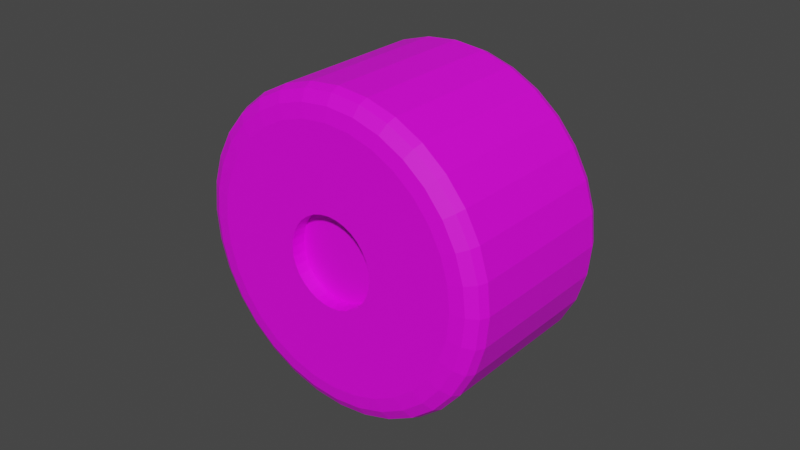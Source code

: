 # Source: WHEEL.blend  (saved by Blender 2.93.20; exported with 4.5.12 LTS)
import bpy
from mathutils import Matrix  # noqa: F401  (used for matrix-valued properties, if any)

bpy.ops.wm.read_factory_settings(use_empty=True)
scene = bpy.context.scene
scene.name = 'Scene'

# ---- collections
col_collection = bpy.data.collections.new('Collection'); scene.collection.children.link(col_collection)

# ---- images (referenced by path relative to the original .blend; pixels are not part of the script)
import os
ASSET_DIR = os.environ.get("B2B_ASSET_DIR", "")  # directory of the original .blend (textures are referenced by path, not embedded)
HERE = os.path.dirname(os.path.abspath(__file__))  # packed textures are extracted next to this script under _unpacked/

def load_image(name, relpath, width, height, colorspace="sRGB"):
    """Load a texture the original file referenced (path relative to the .blend, or extracted next to this script)."""
    p = next((c for c in (os.path.join(HERE, relpath), os.path.join(ASSET_DIR, relpath)) if relpath and os.path.exists(c)), "")
    if p:
        img = bpy.data.images.load(p, check_existing=True)
        img.name = name
    else:  # same state as the original file: an image datablock whose file is absent (Cycles renders it pink)
        img = bpy.data.images.new(name, width, height)
        img.source = "FILE"
        img.filepath = "//" + (relpath or name)
    img.colorspace_settings.name = colorspace
    return img
img_wheel_material_jpg = load_image('wheel_material.jpg', 'wheel_material.jpg', 1024, 1024, 'sRGB')

# ---- materials (node trees are filled in below, after node groups)
mat_yellow = bpy.data.materials.new('yellow')
mat_yellow.use_transparent_shadow = False

# ---- material node trees
mat_yellow.use_nodes = True; mat_yellow.node_tree.nodes.clear()
_N = mat_yellow.node_tree.nodes; _L = mat_yellow.node_tree.links
n0 = _N.new('ShaderNodeBsdfPrincipled'); n0.name = 'Principled BSDF'; n0.location = (10, 300)
n0.distribution = 'GGX'
n0.subsurface_method = 'BURLEY'
n0.inputs[3].default_value = 1.45
n0.inputs[27].default_value = (0.0, 0.0, 0.0, 1.0)
n0.inputs[28].default_value = 1.0
n1 = _N.new('ShaderNodeOutputMaterial'); n1.name = 'Material Output'; n1.location = (300, 300)
n2 = _N.new('ShaderNodeTexImage'); n2.name = 'Image Texture'; n2.location = (-280, 280)
n2.image = img_wheel_material_jpg
_L.new(n0.outputs[0], n1.inputs[0])
_L.new(n2.outputs[0], n0.inputs[0])
n1.is_active_output = True

# ---- world
world_world = bpy.data.worlds.new('World'); scene.world = world_world
world_world.use_nodes = True; world_world.node_tree.nodes.clear()
_N = world_world.node_tree.nodes; _L = world_world.node_tree.links
n0 = _N.new('ShaderNodeOutputWorld'); n0.name = 'World Output'; n0.location = (300, 300)
n1 = _N.new('ShaderNodeBackground'); n1.name = 'Background'; n1.location = (10, 300)
n1.inputs[0].default_value = (0.05088, 0.05088, 0.05088, 1.0)
_L.new(n1.outputs[0], n0.inputs[0])
n0.is_active_output = True
world_world.color = (0.05088, 0.05088, 0.05088)
world_world.use_sun_shadow = False
world_world.sun_shadow_jitter_overblur = 0.0

# ---- meshes
me_cylinder = bpy.data.meshes.new('Cylinder')
me_cylinder.from_pydata([(-2.701e-07, 0.2864, -1.0), (0.0, 1.0, -0.8247), (-2.235e-08, 0.9119, -0.9765), (-6.054e-09, 0.9764, -0.9124), (-2.681e-07, 0.2864, 1.0), (0.0, 1.0, 0.8247), (-2.235e-08, 0.9119, 0.9765), (-6.054e-09, 0.9764, 0.9124), (0.05587, 0.2809, -1.0), (0.1951, 0.9808, -0.8247), (0.1779, 0.8944, -0.9765), (0.1905, 0.9576, -0.9124), (0.05587, 0.2809, 1.0), (0.1951, 0.9808, 0.8247), (0.1779, 0.8944, 0.9765), (0.1905, 0.9576, 0.9124), (0.1096, 0.2646, -1.0), (0.3827, 0.9239, -0.8247), (0.349, 0.8425, -0.9765), (0.3737, 0.9021, -0.9124), (0.1096, 0.2646, 1.0), (0.3827, 0.9239, 0.8247), (0.349, 0.8425, 0.9765), (0.3737, 0.9021, 0.9124), (0.1591, 0.2381, -1.0), (0.5556, 0.8315, -0.8247), (0.5067, 0.7583, -0.9765), (0.5425, 0.8119, -0.9124), (0.1591, 0.2381, 1.0), (0.5556, 0.8315, 0.8247), (0.5067, 0.7583, 0.9765), (0.5425, 0.8119, 0.9124), (0.2025, 0.2025, -1.0), (0.7071, 0.7071, -0.8247), (0.6448, 0.6448, -0.9765), (0.6904, 0.6904, -0.9124), (0.2025, 0.2025, 1.0), (0.7071, 0.7071, 0.8247), (0.6448, 0.6448, 0.9765), (0.6904, 0.6904, 0.9124), (0.2381, 0.1591, -1.0), (0.8315, 0.5556, -0.8247), (0.7583, 0.5067, -0.9765), (0.8119, 0.5425, -0.9124), (0.2381, 0.1591, 1.0), (0.8315, 0.5556, 0.8247), (0.7583, 0.5067, 0.9765), (0.8119, 0.5425, 0.9124), (0.2646, 0.1096, -1.0), (0.9239, 0.3827, -0.8247), (0.8425, 0.349, -0.9765), (0.9021, 0.3737, -0.9124), (0.2646, 0.1096, 1.0), (0.9239, 0.3827, 0.8247), (0.8425, 0.349, 0.9765), (0.9021, 0.3737, 0.9124), (0.2809, 0.05587, -1.0), (0.9808, 0.1951, -0.8247), (0.8944, 0.1779, -0.9765), (0.9576, 0.1905, -0.9124), (0.2809, 0.05587, 1.0), (0.9808, 0.1951, 0.8247), (0.8944, 0.1779, 0.9765), (0.9576, 0.1905, 0.9124), (0.2864, -2.764e-08, -1.0), (1.0, -4.371e-08, -0.8247), (0.9119, -3.772e-08, -0.9765), (0.9764, -4.214e-08, -0.9124), (0.2864, -3.166e-08, 1.0), (1.0, -4.371e-08, 0.8247), (0.9119, -3.772e-08, 0.9765), (0.9764, -4.214e-08, 0.9124), (0.2809, -0.05587, -1.0), (0.9808, -0.1951, -0.8247), (0.8944, -0.1779, -0.9765), (0.9576, -0.1905, -0.9124), (0.2809, -0.05587, 1.0), (0.9808, -0.1951, 0.8247), (0.8944, -0.1779, 0.9765), (0.9576, -0.1905, 0.9124), (0.2646, -0.1096, -1.0), (0.9239, -0.3827, -0.8247), (0.8425, -0.349, -0.9765), (0.9021, -0.3737, -0.9124), (0.2646, -0.1096, 1.0), (0.9239, -0.3827, 0.8247), (0.8425, -0.349, 0.9765), (0.9021, -0.3737, 0.9124), (0.2381, -0.1591, -1.0), (0.8315, -0.5556, -0.8247), (0.7583, -0.5067, -0.9765), (0.8119, -0.5425, -0.9124), (0.2381, -0.1591, 1.0), (0.8315, -0.5556, 0.8247), (0.7583, -0.5067, 0.9765), (0.8119, -0.5425, 0.9124), (0.2025, -0.2025, -1.0), (0.7071, -0.7071, -0.8247), (0.6448, -0.6448, -0.9765), (0.6904, -0.6904, -0.9124), (0.2025, -0.2025, 1.0), (0.7071, -0.7071, 0.8247), (0.6448, -0.6448, 0.9765), (0.6904, -0.6904, 0.9124), (0.1591, -0.2381, -1.0), (0.5556, -0.8315, -0.8247), (0.5067, -0.7583, -0.9765), (0.5425, -0.8119, -0.9124), (0.1591, -0.2381, 1.0), (0.5556, -0.8315, 0.8247), (0.5067, -0.7583, 0.9765), (0.5425, -0.8119, 0.9124), (0.1096, -0.2646, -1.0), (0.3827, -0.9239, -0.8247), (0.349, -0.8425, -0.9765), (0.3737, -0.9021, -0.9124), (0.1096, -0.2646, 1.0), (0.3827, -0.9239, 0.8247), (0.349, -0.8425, 0.9765), (0.3737, -0.9021, 0.9124), (0.05587, -0.2809, -1.0), (0.1951, -0.9808, -0.8247), (0.1779, -0.8944, -0.9765), (0.1905, -0.9576, -0.9124), (0.05587, -0.2809, 1.0), (0.1951, -0.9808, 0.8247), (0.1779, -0.8944, 0.9765), (0.1905, -0.9576, 0.9124), (-3.501e-08, -0.2864, -1.0), (-8.742e-08, -1.0, -0.8247), (-7.625e-08, -0.9119, -0.9765), (-8.44e-08, -0.9764, -0.9124), (-3.501e-08, -0.2864, 1.0), (-8.742e-08, -1.0, 0.8247), (-7.625e-08, -0.9119, 0.9765), (-8.44e-08, -0.9764, 0.9124), (-0.05587, -0.2809, -1.0), (-0.1951, -0.9808, -0.8247), (-0.1779, -0.8944, -0.9765), (-0.1905, -0.9576, -0.9124), (-0.05587, -0.2809, 1.0), (-0.1951, -0.9808, 0.8247), (-0.1779, -0.8944, 0.9765), (-0.1905, -0.9576, 0.9124), (-0.1096, -0.2646, -1.0), (-0.3827, -0.9239, -0.8247), (-0.349, -0.8425, -0.9765), (-0.3737, -0.9021, -0.9124), (-0.1096, -0.2646, 1.0), (-0.3827, -0.9239, 0.8247), (-0.349, -0.8425, 0.9765), (-0.3737, -0.9021, 0.9124), (-0.1591, -0.2381, -1.0), (-0.5556, -0.8315, -0.8247), (-0.5067, -0.7583, -0.9765), (-0.5425, -0.8119, -0.9124), (-0.1591, -0.2381, 1.0), (-0.5556, -0.8315, 0.8247), (-0.5067, -0.7583, 0.9765), (-0.5425, -0.8119, 0.9124), (-0.2025, -0.2025, -1.0), (-0.7071, -0.7071, -0.8247), (-0.6448, -0.6448, -0.9765), (-0.6904, -0.6904, -0.9124), (-0.2025, -0.2025, 1.0), (-0.7071, -0.7071, 0.8247), (-0.6448, -0.6448, 0.9765), (-0.6904, -0.6904, 0.9124), (-0.2381, -0.1591, -1.0), (-0.8315, -0.5556, -0.8247), (-0.7583, -0.5067, -0.9765), (-0.8119, -0.5425, -0.9124), (-0.2381, -0.1591, 1.0), (-0.8315, -0.5556, 0.8247), (-0.7583, -0.5067, 0.9765), (-0.8119, -0.5425, 0.9124), (-0.2646, -0.1096, -1.0), (-0.9239, -0.3827, -0.8247), (-0.8425, -0.349, -0.9765), (-0.9021, -0.3737, -0.9124), (-0.2646, -0.1096, 1.0), (-0.9239, -0.3827, 0.8247), (-0.8425, -0.349, 0.9765), (-0.9021, -0.3737, 0.9124), (-0.2809, -0.05587, -1.0), (-0.9808, -0.1951, -0.8247), (-0.8944, -0.1779, -0.9765), (-0.9576, -0.1905, -0.9124), (-0.2809, -0.05587, 1.0), (-0.9808, -0.1951, 0.8247), (-0.8944, -0.1779, 0.9765), (-0.9576, -0.1905, 0.9124), (-0.2864, -4.921e-09, -1.0), (-1.0, 1.192e-08, -0.8247), (-0.9119, 1.153e-08, -0.9765), (-0.9764, 1.187e-08, -0.9124), (-0.2864, -4.921e-09, 1.0), (-1.0, 1.192e-08, 0.8247), (-0.9119, 1.153e-08, 0.9765), (-0.9764, 1.187e-08, 0.9124), (-0.2809, 0.05587, -1.0), (-0.9808, 0.1951, -0.8247), (-0.8944, 0.1779, -0.9765), (-0.9576, 0.1905, -0.9124), (-0.2809, 0.05587, 1.0), (-0.9808, 0.1951, 0.8247), (-0.8944, 0.1779, 0.9765), (-0.9576, 0.1905, 0.9124), (-0.2646, 0.1096, -1.0), (-0.9239, 0.3827, -0.8247), (-0.8425, 0.349, -0.9765), (-0.9021, 0.3737, -0.9124), (-0.2646, 0.1096, 1.0), (-0.9239, 0.3827, 0.8247), (-0.8425, 0.349, 0.9765), (-0.9021, 0.3737, 0.9124), (-0.2381, 0.1591, -1.0), (-0.8315, 0.5556, -0.8247), (-0.7583, 0.5067, -0.9765), (-0.8119, 0.5425, -0.9124), (-0.2381, 0.1591, 1.0), (-0.8315, 0.5556, 0.8247), (-0.7583, 0.5067, 0.9765), (-0.8119, 0.5425, 0.9124), (-0.2025, 0.2025, -1.0), (-0.7071, 0.7071, -0.8247), (-0.6448, 0.6448, -0.9765), (-0.6904, 0.6904, -0.9124), (-0.2025, 0.2025, 1.0), (-0.7071, 0.7071, 0.8247), (-0.6448, 0.6448, 0.9765), (-0.6904, 0.6904, 0.9124), (-0.1591, 0.2381, -1.0), (-0.5556, 0.8315, -0.8247), (-0.5067, 0.7583, -0.9765), (-0.5425, 0.8119, -0.9124), (-0.1591, 0.2381, 1.0), (-0.5556, 0.8315, 0.8247), (-0.5067, 0.7583, 0.9765), (-0.5425, 0.8119, 0.9124), (-0.1096, 0.2646, -1.0), (-0.3827, 0.9239, -0.8247), (-0.349, 0.8425, -0.9765), (-0.3737, 0.9021, -0.9124), (-0.1096, 0.2646, 1.0), (-0.3827, 0.9239, 0.8247), (-0.349, 0.8425, 0.9765), (-0.3737, 0.9021, 0.9124), (-0.05587, 0.2809, -1.0), (-0.1951, 0.9808, -0.8247), (-0.1779, 0.8944, -0.9765), (-0.1905, 0.9576, -0.9124), (-0.05587, 0.2809, 1.0), (-0.1951, 0.9808, 0.8247), (-0.1779, 0.8944, 0.9765), (-0.1905, 0.9576, 0.9124), (0.1607, 0.8081, -1.0), (-4.47e-08, 0.8239, -1.0), (-4.47e-08, 0.8239, 1.0), (0.1607, 0.8081, 1.0), (0.3153, 0.7612, -1.0), (0.3153, 0.7612, 1.0), (0.4577, 0.685, -1.0), (0.4577, 0.685, 1.0), (0.5826, 0.5826, -1.0), (0.5826, 0.5826, 1.0), (0.685, 0.4577, -1.0), (0.685, 0.4577, 1.0), (0.7612, 0.3153, -1.0), (0.7612, 0.3153, 1.0), (0.8081, 0.1607, -1.0), (0.8081, 0.1607, 1.0), (0.8239, -3.166e-08, -1.0), (0.8239, -3.166e-08, 1.0), (0.8081, -0.1607, -1.0), (0.8081, -0.1607, 1.0), (0.7612, -0.3153, -1.0), (0.7612, -0.3153, 1.0), (0.685, -0.4577, -1.0), (0.685, -0.4577, 1.0), (0.5826, -0.5826, -1.0), (0.5826, -0.5826, 1.0), (0.4577, -0.685, -1.0), (0.4577, -0.685, 1.0), (0.3153, -0.7612, -1.0), (0.3153, -0.7612, 1.0), (0.1607, -0.8081, -1.0), (0.1607, -0.8081, 1.0), (-6.519e-08, -0.8239, -1.0), (-6.519e-08, -0.8239, 1.0), (-0.1607, -0.8081, -1.0), (-0.1607, -0.8081, 1.0), (-0.3153, -0.7612, -1.0), (-0.3153, -0.7612, 1.0), (-0.4577, -0.685, -1.0), (-0.4577, -0.685, 1.0), (-0.5826, -0.5826, -1.0), (-0.5826, -0.5826, 1.0), (-0.685, -0.4577, -1.0), (-0.685, -0.4577, 1.0), (-0.7612, -0.3153, -1.0), (-0.7612, -0.3153, 1.0), (-0.8081, -0.1607, -1.0), (-0.8081, -0.1607, 1.0), (-0.8239, 1.118e-08, -1.0), (-0.8239, 1.118e-08, 1.0), (-0.8081, 0.1607, -1.0), (-0.8081, 0.1607, 1.0), (-0.7612, 0.3153, -1.0), (-0.7612, 0.3153, 1.0), (-0.685, 0.4577, -1.0), (-0.685, 0.4577, 1.0), (-0.5826, 0.5826, -1.0), (-0.5826, 0.5826, 1.0), (-0.4577, 0.685, -1.0), (-0.4577, 0.685, 1.0), (-0.3153, 0.7612, -1.0), (-0.3153, 0.7612, 1.0), (-0.1607, 0.8081, -1.0), (-0.1607, 0.8081, 1.0), (-2.911e-07, 0.2864, 0.8428), (0.05587, 0.2809, 0.8428), (0.1096, 0.2646, 0.8428), (0.1591, 0.2381, 0.8428), (0.2025, 0.2025, 0.8428), (0.2381, 0.1591, 0.8428), (0.2646, 0.1096, 0.8428), (0.2809, 0.05587, 0.8428), (0.2864, -3.166e-08, 0.8428), (0.2809, -0.05587, 0.8428), (0.2646, -0.1096, 0.8428), (0.2381, -0.1591, 0.8428), (0.2025, -0.2025, 0.8428), (0.1591, -0.2381, 0.8428), (0.1096, -0.2646, 0.8428), (0.05587, -0.2809, 0.8428), (-5.807e-08, -0.2864, 0.8428), (-0.05587, -0.2809, 0.8428), (-0.1096, -0.2646, 0.8428), (-0.1591, -0.2381, 0.8428), (-0.2025, -0.2025, 0.8428), (-0.2381, -0.1591, 0.8428), (-0.2646, -0.1096, 0.8428), (-0.2809, -0.05587, 0.8428), (-0.2864, -4.921e-09, 0.8428), (-0.2809, 0.05587, 0.8428), (-0.2646, 0.1096, 0.8428), (-0.2381, 0.1591, 0.8428), (-0.2025, 0.2025, 0.8428), (-0.1591, 0.2381, 0.8428), (-0.1096, 0.2646, 0.8428), (-0.05587, 0.2809, 0.8428), (0.05587, 0.2809, -0.8495), (-2.984e-07, 0.2864, -0.8495), (0.1096, 0.2646, -0.8495), (0.1591, 0.2381, -0.8495), (0.2025, 0.2025, -0.8495), (0.2381, 0.1591, -0.8495), (0.2646, 0.1096, -0.8495), (0.2809, 0.05587, -0.8495), (0.2864, -2.764e-08, -0.8495), (0.2809, -0.05587, -0.8495), (0.2646, -0.1096, -0.8495), (0.2381, -0.1591, -0.8495), (0.2025, -0.2025, -0.8495), (0.1591, -0.2381, -0.8495), (0.1096, -0.2646, -0.8495), (0.05587, -0.2809, -0.8495), (-6.339e-08, -0.2864, -0.8495), (-0.05587, -0.2809, -0.8495), (-0.1096, -0.2646, -0.8495), (-0.1591, -0.2381, -0.8495), (-0.2025, -0.2025, -0.8495), (-0.2381, -0.1591, -0.8495), (-0.2646, -0.1096, -0.8495), (-0.2809, -0.05587, -0.8495), (-0.2864, -4.921e-09, -0.8495), (-0.2809, 0.05587, -0.8495), (-0.2646, 0.1096, -0.8495), (-0.2381, 0.1591, -0.8495), (-0.2025, 0.2025, -0.8495), (-0.1591, 0.2381, -0.8495), (-0.1096, 0.2646, -0.8495), (-0.05587, 0.2809, -0.8495)], [], [(249, 253, 5, 1), (17, 21, 29, 25), (25, 29, 37, 33), (33, 37, 45, 41), (41, 45, 53, 49), (49, 53, 61, 57), (57, 61, 69, 65), (65, 69, 77, 73), (73, 77, 85, 81), (81, 85, 93, 89), (89, 93, 101, 97), (97, 101, 109, 105), (105, 109, 117, 113), (113, 117, 125, 121), (121, 125, 133, 129), (129, 133, 141, 137), (137, 141, 149, 145), (145, 149, 157, 153), (153, 157, 165, 161), (161, 165, 173, 169), (169, 173, 181, 177), (177, 181, 189, 185), (185, 189, 197, 193), (193, 197, 205, 201), (201, 205, 213, 209), (209, 213, 221, 217), (217, 221, 229, 225), (225, 229, 237, 233), (233, 237, 245, 241), (241, 245, 253, 249), (9, 13, 21, 17), (44, 36, 324, 325), (1, 5, 13, 9), (1, 9, 11, 3), (3, 11, 10, 2), (2, 10, 256, 257), (13, 5, 7, 15), (15, 7, 6, 14), (14, 6, 258, 259), (9, 17, 19, 11), (11, 19, 18, 10), (10, 18, 260, 256), (21, 13, 15, 23), (23, 15, 14, 22), (22, 14, 259, 261), (17, 25, 27, 19), (19, 27, 26, 18), (18, 26, 262, 260), (29, 21, 23, 31), (31, 23, 22, 30), (30, 22, 261, 263), (25, 33, 35, 27), (27, 35, 34, 26), (26, 34, 264, 262), (37, 29, 31, 39), (39, 31, 30, 38), (38, 30, 263, 265), (33, 41, 43, 35), (35, 43, 42, 34), (34, 42, 266, 264), (45, 37, 39, 47), (47, 39, 38, 46), (46, 38, 265, 267), (41, 49, 51, 43), (43, 51, 50, 42), (42, 50, 268, 266), (53, 45, 47, 55), (55, 47, 46, 54), (54, 46, 267, 269), (49, 57, 59, 51), (51, 59, 58, 50), (50, 58, 270, 268), (61, 53, 55, 63), (63, 55, 54, 62), (62, 54, 269, 271), (57, 65, 67, 59), (59, 67, 66, 58), (58, 66, 272, 270), (69, 61, 63, 71), (71, 63, 62, 70), (70, 62, 271, 273), (65, 73, 75, 67), (67, 75, 74, 66), (66, 74, 274, 272), (77, 69, 71, 79), (79, 71, 70, 78), (78, 70, 273, 275), (73, 81, 83, 75), (75, 83, 82, 74), (74, 82, 276, 274), (85, 77, 79, 87), (87, 79, 78, 86), (86, 78, 275, 277), (81, 89, 91, 83), (83, 91, 90, 82), (82, 90, 278, 276), (93, 85, 87, 95), (95, 87, 86, 94), (94, 86, 277, 279), (89, 97, 99, 91), (91, 99, 98, 90), (90, 98, 280, 278), (101, 93, 95, 103), (103, 95, 94, 102), (102, 94, 279, 281), (97, 105, 107, 99), (99, 107, 106, 98), (98, 106, 282, 280), (109, 101, 103, 111), (111, 103, 102, 110), (110, 102, 281, 283), (105, 113, 115, 107), (107, 115, 114, 106), (106, 114, 284, 282), (117, 109, 111, 119), (119, 111, 110, 118), (118, 110, 283, 285), (113, 121, 123, 115), (115, 123, 122, 114), (114, 122, 286, 284), (125, 117, 119, 127), (127, 119, 118, 126), (126, 118, 285, 287), (121, 129, 131, 123), (123, 131, 130, 122), (122, 130, 288, 286), (133, 125, 127, 135), (135, 127, 126, 134), (134, 126, 287, 289), (129, 137, 139, 131), (131, 139, 138, 130), (130, 138, 290, 288), (141, 133, 135, 143), (143, 135, 134, 142), (142, 134, 289, 291), (137, 145, 147, 139), (139, 147, 146, 138), (138, 146, 292, 290), (149, 141, 143, 151), (151, 143, 142, 150), (150, 142, 291, 293), (145, 153, 155, 147), (147, 155, 154, 146), (146, 154, 294, 292), (157, 149, 151, 159), (159, 151, 150, 158), (158, 150, 293, 295), (153, 161, 163, 155), (155, 163, 162, 154), (154, 162, 296, 294), (165, 157, 159, 167), (167, 159, 158, 166), (166, 158, 295, 297), (161, 169, 171, 163), (163, 171, 170, 162), (162, 170, 298, 296), (173, 165, 167, 175), (175, 167, 166, 174), (174, 166, 297, 299), (169, 177, 179, 171), (171, 179, 178, 170), (170, 178, 300, 298), (181, 173, 175, 183), (183, 175, 174, 182), (182, 174, 299, 301), (177, 185, 187, 179), (179, 187, 186, 178), (178, 186, 302, 300), (189, 181, 183, 191), (191, 183, 182, 190), (190, 182, 301, 303), (185, 193, 195, 187), (187, 195, 194, 186), (186, 194, 304, 302), (197, 189, 191, 199), (199, 191, 190, 198), (198, 190, 303, 305), (193, 201, 203, 195), (195, 203, 202, 194), (194, 202, 306, 304), (205, 197, 199, 207), (207, 199, 198, 206), (206, 198, 305, 307), (201, 209, 211, 203), (203, 211, 210, 202), (202, 210, 308, 306), (213, 205, 207, 215), (215, 207, 206, 214), (214, 206, 307, 309), (209, 217, 219, 211), (211, 219, 218, 210), (210, 218, 310, 308), (221, 213, 215, 223), (223, 215, 214, 222), (222, 214, 309, 311), (217, 225, 227, 219), (219, 227, 226, 218), (218, 226, 312, 310), (229, 221, 223, 231), (231, 223, 222, 230), (230, 222, 311, 313), (225, 233, 235, 227), (227, 235, 234, 226), (226, 234, 314, 312), (237, 229, 231, 239), (239, 231, 230, 238), (238, 230, 313, 315), (233, 241, 243, 235), (235, 243, 242, 234), (234, 242, 316, 314), (245, 237, 239, 247), (247, 239, 238, 246), (246, 238, 315, 317), (241, 249, 251, 243), (243, 251, 250, 242), (242, 250, 318, 316), (253, 245, 247, 255), (255, 247, 246, 254), (254, 246, 317, 319), (249, 1, 3, 251), (251, 3, 2, 250), (250, 2, 257, 318), (5, 253, 255, 7), (7, 255, 254, 6), (6, 254, 319, 258), (144, 152, 371, 370), (8, 0, 257, 256), (4, 12, 259, 258), (16, 8, 256, 260), (12, 20, 261, 259), (24, 16, 260, 262), (20, 28, 263, 261), (32, 24, 262, 264), (28, 36, 265, 263), (40, 32, 264, 266), (36, 44, 267, 265), (48, 40, 266, 268), (44, 52, 269, 267), (56, 48, 268, 270), (52, 60, 271, 269), (64, 56, 270, 272), (60, 68, 273, 271), (72, 64, 272, 274), (68, 76, 275, 273), (80, 72, 274, 276), (76, 84, 277, 275), (88, 80, 276, 278), (84, 92, 279, 277), (96, 88, 278, 280), (92, 100, 281, 279), (104, 96, 280, 282), (100, 108, 283, 281), (112, 104, 282, 284), (108, 116, 285, 283), (120, 112, 284, 286), (116, 124, 287, 285), (128, 120, 286, 288), (124, 132, 289, 287), (136, 128, 288, 290), (132, 140, 291, 289), (144, 136, 290, 292), (140, 148, 293, 291), (152, 144, 292, 294), (148, 156, 295, 293), (160, 152, 294, 296), (156, 164, 297, 295), (168, 160, 296, 298), (164, 172, 299, 297), (176, 168, 298, 300), (172, 180, 301, 299), (184, 176, 300, 302), (180, 188, 303, 301), (192, 184, 302, 304), (188, 196, 305, 303), (200, 192, 304, 306), (196, 204, 307, 305), (208, 200, 306, 308), (204, 212, 309, 307), (216, 208, 308, 310), (212, 220, 311, 309), (224, 216, 310, 312), (220, 228, 313, 311), (232, 224, 312, 314), (228, 236, 315, 313), (240, 232, 314, 316), (236, 244, 317, 315), (248, 240, 316, 318), (244, 252, 319, 317), (0, 248, 318, 257), (252, 4, 258, 319), (321, 320, 351, 350, 349, 348, 347, 346, 345, 344, 343, 342, 341, 340, 339, 338, 337, 336, 335, 334, 333, 332, 331, 330, 329, 328, 327, 326, 325, 324, 323, 322), (4, 252, 351, 320), (100, 92, 331, 332), (156, 148, 338, 339), (212, 204, 345, 346), (52, 44, 325, 326), (108, 100, 332, 333), (164, 156, 339, 340), (220, 212, 346, 347), (60, 52, 326, 327), (116, 108, 333, 334), (172, 164, 340, 341), (12, 4, 320, 321), (228, 220, 347, 348), (68, 60, 327, 328), (124, 116, 334, 335), (180, 172, 341, 342), (20, 12, 321, 322), (236, 228, 348, 349), (76, 68, 328, 329), (132, 124, 335, 336), (188, 180, 342, 343), (28, 20, 322, 323), (244, 236, 349, 350), (84, 76, 329, 330), (140, 132, 336, 337), (196, 188, 343, 344), (36, 28, 323, 324), (252, 244, 350, 351), (92, 84, 330, 331), (148, 140, 337, 338), (204, 196, 344, 345), (353, 352, 354, 355, 356, 357, 358, 359, 360, 361, 362, 363, 364, 365, 366, 367, 368, 369, 370, 371, 372, 373, 374, 375, 376, 377, 378, 379, 380, 381, 382, 383), (200, 208, 378, 377), (40, 48, 358, 357), (96, 104, 365, 364), (152, 160, 372, 371), (208, 216, 379, 378), (48, 56, 359, 358), (104, 112, 366, 365), (160, 168, 373, 372), (0, 8, 352, 353), (216, 224, 380, 379), (56, 64, 360, 359), (112, 120, 367, 366), (168, 176, 374, 373), (8, 16, 354, 352), (224, 232, 381, 380), (64, 72, 361, 360), (120, 128, 368, 367), (176, 184, 375, 374), (16, 24, 355, 354), (232, 240, 382, 381), (72, 80, 362, 361), (128, 136, 369, 368), (184, 192, 376, 375), (24, 32, 356, 355), (240, 248, 383, 382), (80, 88, 363, 362), (136, 144, 370, 369), (192, 200, 377, 376), (32, 40, 357, 356), (248, 0, 353, 383), (88, 96, 364, 363)])
_uv = me_cylinder.uv_layers.new(name='UVMap')
_uv.uv.foreach_set('vector', [0.03125, -0.00306, 0.03125, 1.008, 0.0, 1.008, 0.0, -0.00306, 0.9375, -0.00306, 0.9375, 1.008, 0.9062, 1.008, 0.9062, -0.00306, 0.9062, -0.00306, 0.9062, 1.008, 0.875, 1.008, 0.875, -0.00306, 0.875, -0.00306, 0.875, 1.008, 0.8437, 1.008, 0.8437, -0.00306, 0.8437, -0.00306, 0.8437, 1.008, 0.8125, 1.008, 0.8125, -0.00306, 0.8125, -0.00306, 0.8125, 1.008, 0.7812, 1.008, 0.7812, -0.00306, 0.7812, -0.00306, 0.7812, 1.008, 0.75, 1.008, 0.75, -0.00306, 0.75, -0.00306, 0.75, 1.008, 0.7188, 1.008, 0.7188, -0.00306, 0.7188, -0.00306, 0.7188, 1.008, 0.6875, 1.008, 0.6875, -0.00306, 0.6875, -0.00306, 0.6875, 1.008, 0.6562, 1.008, 0.6562, -0.00306, 0.6562, -0.00306, 0.6562, 1.008, 0.625, 1.008, 0.625, -0.00306, 0.625, -0.00306, 0.625, 1.008, 0.5937, 1.008, 0.5937, -0.00306, 0.5937, -0.00306, 0.5937, 1.008, 0.5625, 1.008, 0.5625, -0.00306, 0.5625, -0.00306, 0.5625, 1.008, 0.5312, 1.008, 0.5312, -0.00306, 0.5312, -0.00306, 0.5312, 1.008, 0.5, 1.008, 0.5, -0.00306, 0.5, -0.00306, 0.5, 1.008, 0.4687, 1.008, 0.4687, -0.00306, 0.4687, -0.00306, 0.4687, 1.008, 0.4375, 1.008, 0.4375, -0.00306, 0.4375, -0.00306, 0.4375, 1.008, 0.4062, 1.008, 0.4062, -0.00306, 0.4062, -0.00306, 0.4062, 1.008, 0.375, 1.008, 0.375, -0.00306, 0.375, -0.00306, 0.375, 1.008, 0.3438, 1.008, 0.3438, -0.00306, 0.3438, -0.00306, 0.3438, 1.008, 0.3125, 1.008, 0.3125, -0.00306, 0.3125, -0.00306, 0.3125, 1.008, 0.2812, 1.008, 0.2812, -0.00306, 0.2812, -0.00306, 0.2812, 1.008, 0.25, 1.008, 0.25, -0.00306, 0.25, -0.00306, 0.25, 1.008, 0.2187, 1.008, 0.2187, -0.00306, 0.2187, -0.00306, 0.2187, 1.008, 0.1875, 1.008, 0.1875, -0.00306, 0.1875, -0.00306, 0.1875, 1.008, 0.1562, 1.008, 0.1562, -0.00306, 0.1562, -0.00306, 0.1562, 1.008, 0.125, 1.008, 0.125, -0.00306, 0.125, -0.00306, 0.125, 1.008, 0.09375, 1.008, 0.09375, -0.00306, 0.09375, -0.00306, 0.09375, 1.008, 0.0625, 1.008, 0.0625, -0.00306, 0.0625, -0.00306, 0.0625, 1.008, 0.03125, 1.008, 0.03125, -0.00306, 0.9687, -0.00306, 0.9687, 1.008, 0.9375, 1.008, 0.9375, -0.00306, 0.3071, -0.3854, 0.2986, -0.3749, 0.2986, -0.3749, 0.3071, -0.3854, 1.0, -0.00306, 1.0, 1.008, 0.9687, 1.008, 0.9687, -0.00306, 1.0, -0.00306, 0.9687, -0.00306, 0.9691, -0.05676, 0.9996, -0.05676, 0.9996, -0.05676, 0.9691, -0.05676, 0.9701, -0.1105, 0.9986, -0.1105, 0.75, -0.1792, 0.7927, -0.1835, 0.7886, -0.2042, 0.75, -0.2004, 0.9687, 1.008, 1.0, 1.008, 0.9996, 1.061, 0.9691, 1.061, 0.9691, 1.061, 0.9996, 1.061, 0.9986, 1.115, 0.9701, 1.115, 0.2927, -0.2089, 0.25, -0.2047, 0.25, -0.2258, 0.2886, -0.2296, 0.9687, -0.00306, 0.9375, -0.00306, 0.9379, -0.05676, 0.9684, -0.05676, 0.9684, -0.05676, 0.9379, -0.05676, 0.9389, -0.1105, 0.9674, -0.1105, 0.7927, -0.1835, 0.8338, -0.1959, 0.8257, -0.2154, 0.7886, -0.2042, 0.9375, 1.008, 0.9687, 1.008, 0.9684, 1.061, 0.9379, 1.061, 0.9379, 1.061, 0.9684, 1.061, 0.9674, 1.115, 0.9389, 1.115, 0.3338, -0.2213, 0.2927, -0.2089, 0.2886, -0.2296, 0.3257, -0.2409, 0.9375, -0.00306, 0.9062, -0.00306, 0.9066, -0.05676, 0.9371, -0.05676, 0.9371, -0.05676, 0.9066, -0.05676, 0.9076, -0.1105, 0.9361, -0.1105, 0.8338, -0.1959, 0.8716, -0.2161, 0.8599, -0.2337, 0.8257, -0.2154, 0.9062, 1.008, 0.9375, 1.008, 0.9371, 1.061, 0.9066, 1.061, 0.9066, 1.061, 0.9371, 1.061, 0.9361, 1.115, 0.9076, 1.115, 0.3716, -0.2416, 0.3338, -0.2213, 0.3257, -0.2409, 0.3599, -0.2591, 0.9062, -0.00306, 0.875, -0.00306, 0.8754, -0.05676, 0.9059, -0.05676, 0.9059, -0.05676, 0.8754, -0.05676, 0.8764, -0.1105, 0.9049, -0.1105, 0.8716, -0.2161, 0.9048, -0.2434, 0.8898, -0.2583, 0.8599, -0.2337, 0.875, 1.008, 0.9062, 1.008, 0.9059, 1.061, 0.8754, 1.061, 0.8754, 1.061, 0.9059, 1.061, 0.9049, 1.115, 0.8764, 1.115, 0.4048, -0.2688, 0.3716, -0.2416, 0.3599, -0.2591, 0.3898, -0.2837, 0.875, -0.00306, 0.8437, -0.00306, 0.8441, -0.05676, 0.8746, -0.05676, 0.8746, -0.05676, 0.8441, -0.05676, 0.8451, -0.1105, 0.8736, -0.1105, 0.9048, -0.2434, 0.932, -0.2765, 0.9144, -0.2883, 0.8898, -0.2583, 0.8437, 1.008, 0.875, 1.008, 0.8746, 1.061, 0.8441, 1.061, 0.8441, 1.061, 0.8746, 1.061, 0.8736, 1.115, 0.8451, 1.115, 0.432, -0.3019, 0.4048, -0.2688, 0.3898, -0.2837, 0.4144, -0.3137, 0.8437, -0.00306, 0.8125, -0.00306, 0.8129, -0.05676, 0.8434, -0.05676, 0.8434, -0.05676, 0.8129, -0.05676, 0.8139, -0.1105, 0.8424, -0.1105, 0.932, -0.2765, 0.9522, -0.3144, 0.9327, -0.3224, 0.9144, -0.2883, 0.8125, 1.008, 0.8437, 1.008, 0.8434, 1.061, 0.8129, 1.061, 0.8129, 1.061, 0.8434, 1.061, 0.8424, 1.115, 0.8139, 1.115, 0.4522, -0.3398, 0.432, -0.3019, 0.4144, -0.3137, 0.4327, -0.3479, 0.8125, -0.00306, 0.7812, -0.00306, 0.7816, -0.05676, 0.8121, -0.05676, 0.8121, -0.05676, 0.7816, -0.05676, 0.7826, -0.1105, 0.8111, -0.1105, 0.9522, -0.3144, 0.9647, -0.3554, 0.9439, -0.3595, 0.9327, -0.3224, 0.7812, 1.008, 0.8125, 1.008, 0.8121, 1.061, 0.7816, 1.061, 0.7816, 1.061, 0.8121, 1.061, 0.8111, 1.115, 0.7826, 1.115, 0.4647, -0.3808, 0.4522, -0.3398, 0.4327, -0.3479, 0.4439, -0.385, 0.7812, -0.00306, 0.75, -0.00306, 0.7504, -0.05676, 0.7809, -0.05676, 0.7809, -0.05676, 0.7504, -0.05676, 0.7514, -0.1105, 0.7799, -0.1105, 0.9647, -0.3554, 0.9689, -0.3981, 0.9477, -0.3981, 0.9439, -0.3595, 0.75, 1.008, 0.7812, 1.008, 0.7809, 1.061, 0.7504, 1.061, 0.7504, 1.061, 0.7809, 1.061, 0.7799, 1.115, 0.7514, 1.115, 0.4689, -0.4235, 0.4647, -0.3808, 0.4439, -0.385, 0.4477, -0.4235, 0.75, -0.00306, 0.7188, -0.00306, 0.7191, -0.05676, 0.7496, -0.05676, 0.7496, -0.05676, 0.7191, -0.05676, 0.7201, -0.1105, 0.7486, -0.1105, 0.9689, -0.3981, 0.9647, -0.4408, 0.9439, -0.4367, 0.9477, -0.3981, 0.7188, 1.008, 0.75, 1.008, 0.7496, 1.061, 0.7191, 1.061, 0.7191, 1.061, 0.7496, 1.061, 0.7486, 1.115, 0.7201, 1.115, 0.4647, -0.4662, 0.4689, -0.4235, 0.4477, -0.4235, 0.4439, -0.4621, 0.7188, -0.00306, 0.6875, -0.00306, 0.6879, -0.05676, 0.7184, -0.05676, 0.7184, -0.05676, 0.6879, -0.05676, 0.6889, -0.1105, 0.7174, -0.1105, 0.9647, -0.4408, 0.9522, -0.4819, 0.9327, -0.4738, 0.9439, -0.4367, 0.6875, 1.008, 0.7188, 1.008, 0.7184, 1.061, 0.6879, 1.061, 0.6879, 1.061, 0.7184, 1.061, 0.7174, 1.115, 0.6889, 1.115, 0.4522, -0.5073, 0.4647, -0.4662, 0.4439, -0.4621, 0.4327, -0.4992, 0.6875, -0.00306, 0.6562, -0.00306, 0.6566, -0.05676, 0.6871, -0.05676, 0.6871, -0.05676, 0.6566, -0.05676, 0.6576, -0.1105, 0.6861, -0.1105, 0.9522, -0.4819, 0.932, -0.5197, 0.9144, -0.508, 0.9327, -0.4738, 0.6562, 1.008, 0.6875, 1.008, 0.6871, 1.061, 0.6566, 1.061, 0.6566, 1.061, 0.6871, 1.061, 0.6861, 1.115, 0.6576, 1.115, 0.432, -0.5451, 0.4522, -0.5073, 0.4327, -0.4992, 0.4144, -0.5334, 0.6562, -0.00306, 0.625, -0.00306, 0.6254, -0.05676, 0.6559, -0.05676, 0.6559, -0.05676, 0.6254, -0.05676, 0.6264, -0.1105, 0.6549, -0.1105, 0.932, -0.5197, 0.9048, -0.5529, 0.8898, -0.5379, 0.9144, -0.508, 0.625, 1.008, 0.6562, 1.008, 0.6559, 1.061, 0.6254, 1.061, 0.6254, 1.061, 0.6559, 1.061, 0.6549, 1.115, 0.6264, 1.115, 0.4048, -0.5783, 0.432, -0.5451, 0.4144, -0.5334, 0.3898, -0.5634, 0.625, -0.00306, 0.5937, -0.00306, 0.5941, -0.05676, 0.6246, -0.05676, 0.6246, -0.05676, 0.5941, -0.05676, 0.5951, -0.1105, 0.6236, -0.1105, 0.9048, -0.5529, 0.8716, -0.5801, 0.8599, -0.5625, 0.8898, -0.5379, 0.5937, 1.008, 0.625, 1.008, 0.6246, 1.061, 0.5941, 1.061, 0.5941, 1.061, 0.6246, 1.061, 0.6236, 1.115, 0.5951, 1.115, 0.3716, -0.6055, 0.4048, -0.5783, 0.3898, -0.5634, 0.3599, -0.588, 0.5937, -0.00306, 0.5625, -0.00306, 0.5629, -0.05676, 0.5934, -0.05676, 0.5934, -0.05676, 0.5629, -0.05676, 0.5639, -0.1105, 0.5924, -0.1105, 0.8716, -0.5801, 0.8338, -0.6003, 0.8257, -0.5808, 0.8599, -0.5625, 0.5625, 1.008, 0.5937, 1.008, 0.5934, 1.061, 0.5629, 1.061, 0.5629, 1.061, 0.5934, 1.061, 0.5924, 1.115, 0.5639, 1.115, 0.3338, -0.6258, 0.3716, -0.6055, 0.3599, -0.588, 0.3257, -0.6062, 0.5625, -0.00306, 0.5312, -0.00306, 0.5316, -0.05676, 0.5621, -0.05676, 0.5621, -0.05676, 0.5316, -0.05676, 0.5326, -0.1105, 0.5611, -0.1105, 0.8338, -0.6003, 0.7927, -0.6128, 0.7886, -0.5921, 0.8257, -0.5808, 0.5312, 1.008, 0.5625, 1.008, 0.5621, 1.061, 0.5316, 1.061, 0.5316, 1.061, 0.5621, 1.061, 0.5611, 1.115, 0.5326, 1.115, 0.2927, -0.6382, 0.3338, -0.6258, 0.3257, -0.6062, 0.2886, -0.6175, 0.5312, -0.00306, 0.5, -0.00306, 0.5004, -0.05676, 0.5309, -0.05676, 0.5309, -0.05676, 0.5004, -0.05676, 0.5014, -0.1105, 0.5299, -0.1105, 0.7927, -0.6128, 0.75, -0.617, 0.75, -0.5959, 0.7886, -0.5921, 0.5, 1.008, 0.5312, 1.008, 0.5309, 1.061, 0.5004, 1.061, 0.5004, 1.061, 0.5309, 1.061, 0.5299, 1.115, 0.5014, 1.115, 0.25, -0.6424, 0.2927, -0.6382, 0.2886, -0.6175, 0.25, -0.6213, 0.5, -0.00306, 0.4687, -0.00306, 0.4691, -0.05676, 0.4996, -0.05676, 0.4996, -0.05676, 0.4691, -0.05676, 0.4701, -0.1105, 0.4986, -0.1105, 0.75, -0.617, 0.7073, -0.6128, 0.7114, -0.5921, 0.75, -0.5959, 0.4687, 1.008, 0.5, 1.008, 0.4996, 1.061, 0.4691, 1.061, 0.4691, 1.061, 0.4996, 1.061, 0.4986, 1.115, 0.4701, 1.115, 0.2073, -0.6382, 0.25, -0.6424, 0.25, -0.6213, 0.2114, -0.6175, 0.4687, -0.00306, 0.4375, -0.00306, 0.4379, -0.05676, 0.4684, -0.05676, 0.4684, -0.05676, 0.4379, -0.05676, 0.4389, -0.1105, 0.4674, -0.1105, 0.7073, -0.6128, 0.6662, -0.6003, 0.6743, -0.5808, 0.7114, -0.5921, 0.4375, 1.008, 0.4687, 1.008, 0.4684, 1.061, 0.4379, 1.061, 0.4379, 1.061, 0.4684, 1.061, 0.4674, 1.115, 0.4389, 1.115, 0.1662, -0.6258, 0.2073, -0.6382, 0.2114, -0.6175, 0.1743, -0.6062, 0.4375, -0.00306, 0.4062, -0.00306, 0.4066, -0.05676, 0.4371, -0.05676, 0.4371, -0.05676, 0.4066, -0.05676, 0.4076, -0.1105, 0.4361, -0.1105, 0.6662, -0.6003, 0.6284, -0.5801, 0.6401, -0.5625, 0.6743, -0.5808, 0.4062, 1.008, 0.4375, 1.008, 0.4371, 1.061, 0.4066, 1.061, 0.4066, 1.061, 0.4371, 1.061, 0.4361, 1.115, 0.4076, 1.115, 0.1284, -0.6055, 0.1662, -0.6258, 0.1743, -0.6062, 0.1401, -0.588, 0.4062, -0.00306, 0.375, -0.00306, 0.3754, -0.05676, 0.4059, -0.05676, 0.4059, -0.05676, 0.3754, -0.05676, 0.3764, -0.1105, 0.4049, -0.1105, 0.6284, -0.5801, 0.5952, -0.5529, 0.6102, -0.5379, 0.6401, -0.5625, 0.375, 1.008, 0.4062, 1.008, 0.4059, 1.061, 0.3754, 1.061, 0.3754, 1.061, 0.4059, 1.061, 0.4049, 1.115, 0.3764, 1.115, 0.09524, -0.5783, 0.1284, -0.6055, 0.1401, -0.588, 0.1102, -0.5634, 0.375, -0.00306, 0.3438, -0.00306, 0.3441, -0.05676, 0.3746, -0.05676, 0.3746, -0.05676, 0.3441, -0.05676, 0.3451, -0.1105, 0.3736, -0.1105, 0.5952, -0.5529, 0.568, -0.5197, 0.5856, -0.508, 0.6102, -0.5379, 0.3438, 1.008, 0.375, 1.008, 0.3746, 1.061, 0.3441, 1.061, 0.3441, 1.061, 0.3746, 1.061, 0.3736, 1.115, 0.3451, 1.115, 0.06802, -0.5451, 0.09524, -0.5783, 0.1102, -0.5634, 0.08559, -0.5334, 0.3438, -0.00306, 0.3125, -0.00306, 0.3129, -0.05676, 0.3434, -0.05676, 0.3434, -0.05676, 0.3129, -0.05676, 0.3139, -0.1105, 0.3424, -0.1105, 0.568, -0.5197, 0.5478, -0.4819, 0.5673, -0.4738, 0.5856, -0.508, 0.3125, 1.008, 0.3438, 1.008, 0.3434, 1.061, 0.3129, 1.061, 0.3129, 1.061, 0.3434, 1.061, 0.3424, 1.115, 0.3139, 1.115, 0.04779, -0.5073, 0.06802, -0.5451, 0.08559, -0.5334, 0.06732, -0.4992, 0.3125, -0.00306, 0.2812, -0.00306, 0.2816, -0.05676, 0.3121, -0.05676, 0.3121, -0.05676, 0.2816, -0.05676, 0.2826, -0.1105, 0.3111, -0.1105, 0.5478, -0.4819, 0.5353, -0.4408, 0.5561, -0.4367, 0.5673, -0.4738, 0.2812, 1.008, 0.3125, 1.008, 0.3121, 1.061, 0.2816, 1.061, 0.2816, 1.061, 0.3121, 1.061, 0.3111, 1.115, 0.2826, 1.115, 0.03534, -0.4662, 0.04779, -0.5073, 0.06732, -0.4992, 0.05606, -0.4621, 0.2812, -0.00306, 0.25, -0.00306, 0.2504, -0.05676, 0.2809, -0.05676, 0.2809, -0.05676, 0.2504, -0.05676, 0.2514, -0.1105, 0.2799, -0.1105, 0.5353, -0.4408, 0.5311, -0.3981, 0.5523, -0.3981, 0.5561, -0.4367, 0.25, 1.008, 0.2812, 1.008, 0.2809, 1.061, 0.2504, 1.061, 0.2504, 1.061, 0.2809, 1.061, 0.2799, 1.115, 0.2514, 1.115, 0.03113, -0.4235, 0.03534, -0.4662, 0.05606, -0.4621, 0.05226, -0.4235, 0.25, -0.00306, 0.2187, -0.00306, 0.2191, -0.05676, 0.2496, -0.05676, 0.2496, -0.05676, 0.2191, -0.05676, 0.2201, -0.1105, 0.2486, -0.1105, 0.5311, -0.3981, 0.5353, -0.3554, 0.5561, -0.3595, 0.5523, -0.3981, 0.2187, 1.008, 0.25, 1.008, 0.2496, 1.061, 0.2191, 1.061, 0.2191, 1.061, 0.2496, 1.061, 0.2486, 1.115, 0.2201, 1.115, 0.03534, -0.3808, 0.03113, -0.4235, 0.05226, -0.4235, 0.05606, -0.385, 0.2187, -0.00306, 0.1875, -0.00306, 0.1879, -0.05676, 0.2184, -0.05676, 0.2184, -0.05676, 0.1879, -0.05676, 0.1889, -0.1105, 0.2174, -0.1105, 0.5353, -0.3554, 0.5478, -0.3144, 0.5673, -0.3224, 0.5561, -0.3595, 0.1875, 1.008, 0.2187, 1.008, 0.2184, 1.061, 0.1879, 1.061, 0.1879, 1.061, 0.2184, 1.061, 0.2174, 1.115, 0.1889, 1.115, 0.04779, -0.3398, 0.03534, -0.3808, 0.05606, -0.385, 0.06732, -0.3479, 0.1875, -0.00306, 0.1562, -0.00306, 0.1566, -0.05676, 0.1871, -0.05676, 0.1871, -0.05676, 0.1566, -0.05676, 0.1576, -0.1105, 0.1861, -0.1105, 0.5478, -0.3144, 0.568, -0.2765, 0.5856, -0.2883, 0.5673, -0.3224, 0.1562, 1.008, 0.1875, 1.008, 0.1871, 1.061, 0.1566, 1.061, 0.1566, 1.061, 0.1871, 1.061, 0.1861, 1.115, 0.1576, 1.115, 0.06802, -0.3019, 0.04779, -0.3398, 0.06732, -0.3479, 0.08559, -0.3137, 0.1562, -0.00306, 0.125, -0.00306, 0.1254, -0.05676, 0.1559, -0.05676, 0.1559, -0.05676, 0.1254, -0.05676, 0.1264, -0.1105, 0.1549, -0.1105, 0.568, -0.2765, 0.5952, -0.2434, 0.6102, -0.2583, 0.5856, -0.2883, 0.125, 1.008, 0.1562, 1.008, 0.1559, 1.061, 0.1254, 1.061, 0.1254, 1.061, 0.1559, 1.061, 0.1549, 1.115, 0.1264, 1.115, 0.09524, -0.2688, 0.06802, -0.3019, 0.08559, -0.3137, 0.1102, -0.2837, 0.125, -0.00306, 0.09375, -0.00306, 0.09412, -0.05676, 0.1246, -0.05676, 0.1246, -0.05676, 0.09412, -0.05676, 0.09513, -0.1105, 0.1236, -0.1105, 0.5952, -0.2434, 0.6284, -0.2161, 0.6401, -0.2337, 0.6102, -0.2583, 0.09375, 1.008, 0.125, 1.008, 0.1246, 1.061, 0.09412, 1.061, 0.09412, 1.061, 0.1246, 1.061, 0.1236, 1.115, 0.09513, 1.115, 0.1284, -0.2416, 0.09524, -0.2688, 0.1102, -0.2837, 0.1401, -0.2591, 0.09375, -0.00306, 0.0625, -0.00306, 0.06287, -0.05676, 0.09338, -0.05676, 0.09338, -0.05676, 0.06287, -0.05676, 0.06388, -0.1105, 0.09237, -0.1105, 0.6284, -0.2161, 0.6662, -0.1959, 0.6743, -0.2154, 0.6401, -0.2337, 0.0625, 1.008, 0.09375, 1.008, 0.09338, 1.061, 0.06287, 1.061, 0.06287, 1.061, 0.09338, 1.061, 0.09237, 1.115, 0.06388, 1.115, 0.1662, -0.2213, 0.1284, -0.2416, 0.1401, -0.2591, 0.1743, -0.2409, 0.0625, -0.00306, 0.03125, -0.00306, 0.03162, -0.05676, 0.06213, -0.05676, 0.06213, -0.05676, 0.03162, -0.05676, 0.03263, -0.1105, 0.06112, -0.1105, 0.6662, -0.1959, 0.7073, -0.1835, 0.7114, -0.2042, 0.6743, -0.2154, 0.03125, 1.008, 0.0625, 1.008, 0.06213, 1.061, 0.03162, 1.061, 0.03162, 1.061, 0.06213, 1.061, 0.06112, 1.115, 0.03263, 1.115, 0.2073, -0.2089, 0.1662, -0.2213, 0.1743, -0.2409, 0.2114, -0.2296, 0.03125, -0.00306, 0.0, -0.00306, 0.0003686, -0.05676, 0.03088, -0.05676, 0.03088, -0.05676, 0.0003686, -0.05676, 0.001376, -0.1105, 0.02987, -0.1105, 0.7073, -0.1835, 0.75, -0.1792, 0.75, -0.2004, 0.7114, -0.2042, 0.0, 1.008, 0.03125, 1.008, 0.03088, 1.061, 0.0003686, 1.061, 0.0003686, 1.061, 0.03088, 1.061, 0.02987, 1.115, 0.001376, 1.115, 0.25, -0.2047, 0.2073, -0.2089, 0.2114, -0.2296, 0.25, -0.2258, 0.7237, -0.4616, 0.7118, -0.4553, 0.7118, -0.4553, 0.7237, -0.4616, 0.7634, -0.3307, 0.75, -0.3294, 0.75, -0.2004, 0.7886, -0.2042, 0.25, -0.3548, 0.2634, -0.3561, 0.2886, -0.2296, 0.25, -0.2258, 0.7763, -0.3346, 0.7634, -0.3307, 0.7886, -0.2042, 0.8257, -0.2154, 0.2634, -0.3561, 0.2763, -0.36, 0.3257, -0.2409, 0.2886, -0.2296, 0.7882, -0.341, 0.7763, -0.3346, 0.8257, -0.2154, 0.8599, -0.2337, 0.2763, -0.36, 0.2882, -0.3664, 0.3599, -0.2591, 0.3257, -0.2409, 0.7986, -0.3495, 0.7882, -0.341, 0.8599, -0.2337, 0.8898, -0.2583, 0.2882, -0.3664, 0.2986, -0.3749, 0.3898, -0.2837, 0.3599, -0.2591, 0.8071, -0.3599, 0.7986, -0.3495, 0.8898, -0.2583, 0.9144, -0.2883, 0.2986, -0.3749, 0.3071, -0.3854, 0.4144, -0.3137, 0.3898, -0.2837, 0.8135, -0.3718, 0.8071, -0.3599, 0.9144, -0.2883, 0.9327, -0.3224, 0.3071, -0.3854, 0.3135, -0.3972, 0.4327, -0.3479, 0.4144, -0.3137, 0.8174, -0.3847, 0.8135, -0.3718, 0.9327, -0.3224, 0.9439, -0.3595, 0.3135, -0.3972, 0.3174, -0.4101, 0.4439, -0.385, 0.4327, -0.3479, 0.8187, -0.3981, 0.8174, -0.3847, 0.9439, -0.3595, 0.9477, -0.3981, 0.3174, -0.4101, 0.3187, -0.4235, 0.4477, -0.4235, 0.4439, -0.385, 0.8174, -0.4115, 0.8187, -0.3981, 0.9477, -0.3981, 0.9439, -0.4367, 0.3187, -0.4235, 0.3174, -0.437, 0.4439, -0.4621, 0.4477, -0.4235, 0.8135, -0.4244, 0.8174, -0.4115, 0.9439, -0.4367, 0.9327, -0.4738, 0.3174, -0.437, 0.3135, -0.4498, 0.4327, -0.4992, 0.4439, -0.4621, 0.8071, -0.4363, 0.8135, -0.4244, 0.9327, -0.4738, 0.9144, -0.508, 0.3135, -0.4498, 0.3071, -0.4617, 0.4144, -0.5334, 0.4327, -0.4992, 0.7986, -0.4467, 0.8071, -0.4363, 0.9144, -0.508, 0.8898, -0.5379, 0.3071, -0.4617, 0.2986, -0.4721, 0.3898, -0.5634, 0.4144, -0.5334, 0.7882, -0.4553, 0.7986, -0.4467, 0.8898, -0.5379, 0.8599, -0.5625, 0.2986, -0.4721, 0.2882, -0.4807, 0.3599, -0.588, 0.3898, -0.5634, 0.7763, -0.4616, 0.7882, -0.4553, 0.8599, -0.5625, 0.8257, -0.5808, 0.2882, -0.4807, 0.2763, -0.487, 0.3257, -0.6062, 0.3599, -0.588, 0.7634, -0.4655, 0.7763, -0.4616, 0.8257, -0.5808, 0.7886, -0.5921, 0.2763, -0.487, 0.2634, -0.491, 0.2886, -0.6175, 0.3257, -0.6062, 0.75, -0.4668, 0.7634, -0.4655, 0.7886, -0.5921, 0.75, -0.5959, 0.2634, -0.491, 0.25, -0.4923, 0.25, -0.6213, 0.2886, -0.6175, 0.7366, -0.4655, 0.75, -0.4668, 0.75, -0.5959, 0.7114, -0.5921, 0.25, -0.4923, 0.2366, -0.491, 0.2114, -0.6175, 0.25, -0.6213, 0.7237, -0.4616, 0.7366, -0.4655, 0.7114, -0.5921, 0.6743, -0.5808, 0.2366, -0.491, 0.2237, -0.487, 0.1743, -0.6062, 0.2114, -0.6175, 0.7118, -0.4553, 0.7237, -0.4616, 0.6743, -0.5808, 0.6401, -0.5625, 0.2237, -0.487, 0.2118, -0.4807, 0.1401, -0.588, 0.1743, -0.6062, 0.7014, -0.4467, 0.7118, -0.4553, 0.6401, -0.5625, 0.6102, -0.5379, 0.2118, -0.4807, 0.2014, -0.4721, 0.1102, -0.5634, 0.1401, -0.588, 0.6929, -0.4363, 0.7014, -0.4467, 0.6102, -0.5379, 0.5856, -0.508, 0.2014, -0.4721, 0.1929, -0.4617, 0.08559, -0.5334, 0.1102, -0.5634, 0.6865, -0.4244, 0.6929, -0.4363, 0.5856, -0.508, 0.5673, -0.4738, 0.1929, -0.4617, 0.1865, -0.4498, 0.06732, -0.4992, 0.08559, -0.5334, 0.6826, -0.4115, 0.6865, -0.4244, 0.5673, -0.4738, 0.5561, -0.4367, 0.1865, -0.4498, 0.1826, -0.437, 0.05606, -0.4621, 0.06732, -0.4992, 0.6813, -0.3981, 0.6826, -0.4115, 0.5561, -0.4367, 0.5523, -0.3981, 0.1826, -0.437, 0.1813, -0.4235, 0.05226, -0.4235, 0.05606, -0.4621, 0.6826, -0.3847, 0.6813, -0.3981, 0.5523, -0.3981, 0.5561, -0.3595, 0.1813, -0.4235, 0.1826, -0.4101, 0.05606, -0.385, 0.05226, -0.4235, 0.6865, -0.3718, 0.6826, -0.3847, 0.5561, -0.3595, 0.5673, -0.3224, 0.1826, -0.4101, 0.1865, -0.3972, 0.06732, -0.3479, 0.05606, -0.385, 0.6929, -0.3599, 0.6865, -0.3718, 0.5673, -0.3224, 0.5856, -0.2883, 0.1865, -0.3972, 0.1929, -0.3854, 0.08559, -0.3137, 0.06732, -0.3479, 0.7014, -0.3495, 0.6929, -0.3599, 0.5856, -0.2883, 0.6102, -0.2583, 0.1929, -0.3854, 0.2014, -0.3749, 0.1102, -0.2837, 0.08559, -0.3137, 0.7118, -0.341, 0.7014, -0.3495, 0.6102, -0.2583, 0.6401, -0.2337, 0.2014, -0.3749, 0.2118, -0.3664, 0.1401, -0.2591, 0.1102, -0.2837, 0.7237, -0.3346, 0.7118, -0.341, 0.6401, -0.2337, 0.6743, -0.2154, 0.2118, -0.3664, 0.2237, -0.36, 0.1743, -0.2409, 0.1401, -0.2591, 0.7366, -0.3307, 0.7237, -0.3346, 0.6743, -0.2154, 0.7114, -0.2042, 0.2237, -0.36, 0.2366, -0.3561, 0.2114, -0.2296, 0.1743, -0.2409, 0.75, -0.3294, 0.7366, -0.3307, 0.7114, -0.2042, 0.75, -0.2004, 0.2366, -0.3561, 0.25, -0.3548, 0.25, -0.2258, 0.2114, -0.2296, 0.2634, -0.3561, 0.25, -0.3548, 0.2366, -0.3561, 0.2237, -0.36, 0.2118, -0.3664, 0.2014, -0.3749, 0.1929, -0.3854, 0.1865, -0.3972, 0.1826, -0.4101, 0.1813, -0.4235, 0.1826, -0.437, 0.1865, -0.4498, 0.1929, -0.4617, 0.2014, -0.4721, 0.2118, -0.4807, 0.2237, -0.487, 0.2366, -0.491, 0.25, -0.4923, 0.2634, -0.491, 0.2763, -0.487, 0.2882, -0.4807, 0.2986, -0.4721, 0.3071, -0.4617, 0.3135, -0.4498, 0.3174, -0.437, 0.3187, -0.4235, 0.3174, -0.4101, 0.3135, -0.3972, 0.3071, -0.3854, 0.2986, -0.3749, 0.2882, -0.3664, 0.2763, -0.36, 0.25, -0.3548, 0.2366, -0.3561, 0.2366, -0.3561, 0.25, -0.3548, 0.2986, -0.4721, 0.3071, -0.4617, 0.3071, -0.4617, 0.2986, -0.4721, 0.2118, -0.4807, 0.2237, -0.487, 0.2237, -0.487, 0.2118, -0.4807, 0.1865, -0.3972, 0.1826, -0.4101, 0.1826, -0.4101, 0.1865, -0.3972, 0.3135, -0.3972, 0.3071, -0.3854, 0.3071, -0.3854, 0.3135, -0.3972, 0.2882, -0.4807, 0.2986, -0.4721, 0.2986, -0.4721, 0.2882, -0.4807, 0.2014, -0.4721, 0.2118, -0.4807, 0.2118, -0.4807, 0.2014, -0.4721, 0.1929, -0.3854, 0.1865, -0.3972, 0.1865, -0.3972, 0.1929, -0.3854, 0.3174, -0.4101, 0.3135, -0.3972, 0.3135, -0.3972, 0.3174, -0.4101, 0.2763, -0.487, 0.2882, -0.4807, 0.2882, -0.4807, 0.2763, -0.487, 0.1929, -0.4617, 0.2014, -0.4721, 0.2014, -0.4721, 0.1929, -0.4617, 0.2634, -0.3561, 0.25, -0.3548, 0.25, -0.3548, 0.2634, -0.3561, 0.2014, -0.3749, 0.1929, -0.3854, 0.1929, -0.3854, 0.2014, -0.3749, 0.3187, -0.4235, 0.3174, -0.4101, 0.3174, -0.4101, 0.3187, -0.4235, 0.2634, -0.491, 0.2763, -0.487, 0.2763, -0.487, 0.2634, -0.491, 0.1865, -0.4498, 0.1929, -0.4617, 0.1929, -0.4617, 0.1865, -0.4498, 0.2763, -0.36, 0.2634, -0.3561, 0.2634, -0.3561, 0.2763, -0.36, 0.2118, -0.3664, 0.2014, -0.3749, 0.2014, -0.3749, 0.2118, -0.3664, 0.3174, -0.437, 0.3187, -0.4235, 0.3187, -0.4235, 0.3174, -0.437, 0.25, -0.4923, 0.2634, -0.491, 0.2634, -0.491, 0.25, -0.4923, 0.1826, -0.437, 0.1865, -0.4498, 0.1865, -0.4498, 0.1826, -0.437, 0.2882, -0.3664, 0.2763, -0.36, 0.2763, -0.36, 0.2882, -0.3664, 0.2237, -0.36, 0.2118, -0.3664, 0.2118, -0.3664, 0.2237, -0.36, 0.3135, -0.4498, 0.3174, -0.437, 0.3174, -0.437, 0.3135, -0.4498, 0.2366, -0.491, 0.25, -0.4923, 0.25, -0.4923, 0.2366, -0.491, 0.1813, -0.4235, 0.1826, -0.437, 0.1826, -0.437, 0.1813, -0.4235, 0.2986, -0.3749, 0.2882, -0.3664, 0.2882, -0.3664, 0.2986, -0.3749, 0.2366, -0.3561, 0.2237, -0.36, 0.2237, -0.36, 0.2366, -0.3561, 0.3071, -0.4617, 0.3135, -0.4498, 0.3135, -0.4498, 0.3071, -0.4617, 0.2237, -0.487, 0.2366, -0.491, 0.2366, -0.491, 0.2237, -0.487, 0.1826, -0.4101, 0.1813, -0.4235, 0.1813, -0.4235, 0.1826, -0.4101, 0.75, -0.3294, 0.7634, -0.3307, 0.7763, -0.3346, 0.7882, -0.341, 0.7986, -0.3495, 0.8071, -0.3599, 0.8135, -0.3718, 0.8174, -0.3847, 0.8187, -0.3981, 0.8174, -0.4115, 0.8135, -0.4244, 0.8071, -0.4363, 0.7986, -0.4467, 0.7882, -0.4553, 0.7763, -0.4616, 0.7634, -0.4655, 0.75, -0.4668, 0.7366, -0.4655, 0.7237, -0.4616, 0.7118, -0.4553, 0.7014, -0.4467, 0.6929, -0.4363, 0.6865, -0.4244, 0.6826, -0.4115, 0.6813, -0.3981, 0.6826, -0.3847, 0.6865, -0.3718, 0.6929, -0.3599, 0.7014, -0.3495, 0.7118, -0.341, 0.7237, -0.3346, 0.7366, -0.3307, 0.6826, -0.3847, 0.6865, -0.3718, 0.6865, -0.3718, 0.6826, -0.3847, 0.8071, -0.3599, 0.8135, -0.3718, 0.8135, -0.3718, 0.8071, -0.3599, 0.7986, -0.4467, 0.7882, -0.4553, 0.7882, -0.4553, 0.7986, -0.4467, 0.7118, -0.4553, 0.7014, -0.4467, 0.7014, -0.4467, 0.7118, -0.4553, 0.6865, -0.3718, 0.6929, -0.3599, 0.6929, -0.3599, 0.6865, -0.3718, 0.8135, -0.3718, 0.8174, -0.3847, 0.8174, -0.3847, 0.8135, -0.3718, 0.7882, -0.4553, 0.7763, -0.4616, 0.7763, -0.4616, 0.7882, -0.4553, 0.7014, -0.4467, 0.6929, -0.4363, 0.6929, -0.4363, 0.7014, -0.4467, 0.75, -0.3294, 0.7634, -0.3307, 0.7634, -0.3307, 0.75, -0.3294, 0.6929, -0.3599, 0.7014, -0.3495, 0.7014, -0.3495, 0.6929, -0.3599, 0.8174, -0.3847, 0.8187, -0.3981, 0.8187, -0.3981, 0.8174, -0.3847, 0.7763, -0.4616, 0.7634, -0.4655, 0.7634, -0.4655, 0.7763, -0.4616, 0.6929, -0.4363, 0.6865, -0.4244, 0.6865, -0.4244, 0.6929, -0.4363, 0.7634, -0.3307, 0.7763, -0.3346, 0.7763, -0.3346, 0.7634, -0.3307, 0.7014, -0.3495, 0.7118, -0.341, 0.7118, -0.341, 0.7014, -0.3495, 0.8187, -0.3981, 0.8174, -0.4115, 0.8174, -0.4115, 0.8187, -0.3981, 0.7634, -0.4655, 0.75, -0.4668, 0.75, -0.4668, 0.7634, -0.4655, 0.6865, -0.4244, 0.6826, -0.4115, 0.6826, -0.4115, 0.6865, -0.4244, 0.7763, -0.3346, 0.7882, -0.341, 0.7882, -0.341, 0.7763, -0.3346, 0.7118, -0.341, 0.7237, -0.3346, 0.7237, -0.3346, 0.7118, -0.341, 0.8174, -0.4115, 0.8135, -0.4244, 0.8135, -0.4244, 0.8174, -0.4115, 0.75, -0.4668, 0.7366, -0.4655, 0.7366, -0.4655, 0.75, -0.4668, 0.6826, -0.4115, 0.6813, -0.3981, 0.6813, -0.3981, 0.6826, -0.4115, 0.7882, -0.341, 0.7986, -0.3495, 0.7986, -0.3495, 0.7882, -0.341, 0.7237, -0.3346, 0.7366, -0.3307, 0.7366, -0.3307, 0.7237, -0.3346, 0.8135, -0.4244, 0.8071, -0.4363, 0.8071, -0.4363, 0.8135, -0.4244, 0.7366, -0.4655, 0.7237, -0.4616, 0.7237, -0.4616, 0.7366, -0.4655, 0.6813, -0.3981, 0.6826, -0.3847, 0.6826, -0.3847, 0.6813, -0.3981, 0.7986, -0.3495, 0.8071, -0.3599, 0.8071, -0.3599, 0.7986, -0.3495, 0.7366, -0.3307, 0.75, -0.3294, 0.75, -0.3294, 0.7366, -0.3307, 0.8071, -0.4363, 0.7986, -0.4467, 0.7986, -0.4467, 0.8071, -0.4363])
me_cylinder.materials.append(mat_yellow)
me_cylinder.use_remesh_fix_poles = True
me_cylinder.use_remesh_preserve_attributes = False
me_cylinder.update()

# ---- objects
ob_cylinder = bpy.data.objects.new('Cylinder', me_cylinder)

# ---- transforms, parenting, visibility, modifiers, constraints
ob_cylinder.location = (0.0, 0.0, 0.0)
ob_cylinder.rotation_euler = (1.571, -0.0, 0.0)
ob_cylinder.scale = (0.05, 0.05, 0.03)

# ---- collection membership
col_collection.objects.link(ob_cylinder)

# ---- scene / render settings (as saved in the file)
scene.frame_start = 1; scene.frame_end = 250; scene.frame_set(113)
scene.render.engine = 'BLENDER_EEVEE_NEXT'
scene.cycles.use_denoising = False
scene.cycles.samples = 128
scene.cycles.sampling_pattern = 'TABULATED_SOBOL'
scene.cycles.use_adaptive_sampling = False
scene.cycles.use_light_tree = False
scene.view_settings.view_transform = 'Filmic'
bpy.context.view_layer.update()

# ---- added for rendering (the .blend has no active camera and no usable light): camera, sun
cam_auto = bpy.data.cameras.new('AutoCamera')
cam_auto.lens = 50.0
cam_auto.sensor_width = 36.0
cam_auto.clip_end = 1000.0
ob_auto_camera = bpy.data.objects.new('AutoCamera', cam_auto)
scene.collection.objects.link(ob_auto_camera)
ob_auto_camera.location = (0.185045, -0.222054, 0.148036)
ob_auto_camera.rotation_euler = (1.09748, -7.21219e-08, 0.694738)
scene.camera = ob_auto_camera
light_auto_sun = bpy.data.lights.new('AutoSun', 'SUN')
light_auto_sun.energy = 3.0
light_auto_sun.angle = 0.0523599
ob_auto_sun = bpy.data.objects.new('AutoSun', light_auto_sun)
scene.collection.objects.link(ob_auto_sun)
ob_auto_sun.rotation_euler = (0.872665, 0.174533, 0.523599)
bpy.context.view_layer.update()
